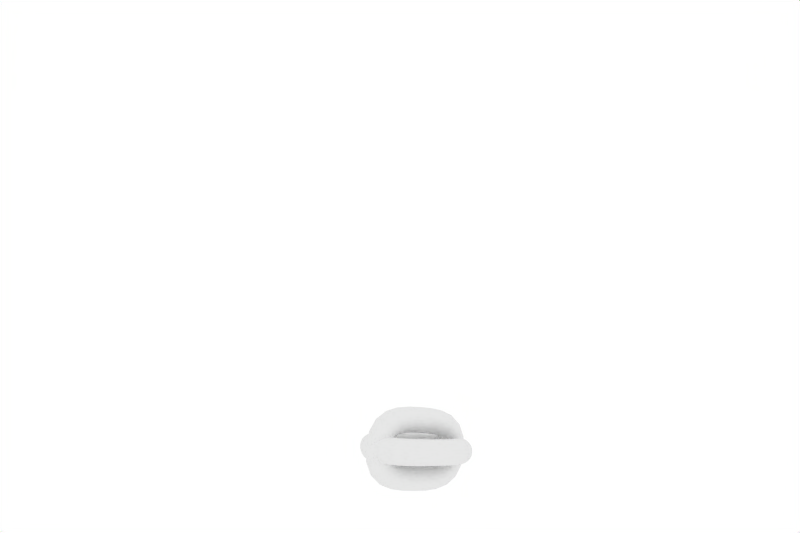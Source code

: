 # Source: folder.blend  (saved by Blender 2.42.0; exported with 4.5.12 LTS)
import bpy
from mathutils import Matrix  # noqa: F401  (used for matrix-valued properties, if any)

bpy.ops.wm.read_factory_settings(use_empty=True)
scene = bpy.context.scene
scene.name = 'Icons'

# ---- collections
col_collection_1_001 = bpy.data.collections.new('Collection 1.001'); scene.collection.children.link(col_collection_1_001)
col_collection_2_001 = bpy.data.collections.new('Collection 2.001'); scene.collection.children.link(col_collection_2_001)
col_collection_2_001.hide_render = True
col_collection_2_001.hide_viewport = True
col_collection_3_001 = bpy.data.collections.new('Collection 3.001'); scene.collection.children.link(col_collection_3_001)
col_collection_3_001.hide_render = True
col_collection_3_001.hide_viewport = True
col_collection_4_001 = bpy.data.collections.new('Collection 4.001'); scene.collection.children.link(col_collection_4_001)
col_collection_4_001.hide_render = True
col_collection_4_001.hide_viewport = True
col_collection_5_001 = bpy.data.collections.new('Collection 5.001'); scene.collection.children.link(col_collection_5_001)
col_collection_5_001.hide_render = True
col_collection_5_001.hide_viewport = True
col_collection_6_001 = bpy.data.collections.new('Collection 6.001'); scene.collection.children.link(col_collection_6_001)
col_collection_6_001.hide_render = True
col_collection_6_001.hide_viewport = True
col_collection_7 = bpy.data.collections.new('Collection 7'); scene.collection.children.link(col_collection_7)
col_collection_7.hide_render = True
col_collection_7.hide_viewport = True
col_collection_8 = bpy.data.collections.new('Collection 8'); scene.collection.children.link(col_collection_8)
col_collection_8.hide_render = True
col_collection_8.hide_viewport = True
col_collection_9 = bpy.data.collections.new('Collection 9'); scene.collection.children.link(col_collection_9)
col_collection_20 = bpy.data.collections.new('Collection 20'); scene.collection.children.link(col_collection_20)
col_collection_20.hide_render = True
col_collection_20.hide_viewport = True

# ---- materials (node trees are filled in below, after node groups)
mat_grey_001 = bpy.data.materials.new('Grey.001')
mat_grey_001.alpha_threshold = 0.0
mat_grey_001.preview_render_type = 'FLAT'
mat_grey_001.diffuse_color = (0.9, 0.9, 0.9, 1.0)
mat_grey_001.roughness = 0.5
mat_grey_001.line_color = (0.0, 0.0, 0.0, 1.0)
mat_black = bpy.data.materials.new('Black')
mat_black.alpha_threshold = 0.0
mat_black.preview_render_type = 'FLAT'
mat_black.diffuse_color = (0.0, 0.0, 0.0, 1.0)
mat_black.specular_color = (0.0, 0.0, 0.0)
mat_black.roughness = 0.5
mat_black.specular_intensity = 0.0
mat_black.line_color = (0.0, 0.0, 0.0, 1.0)

# ---- material node trees

# ---- world
world_world = bpy.data.worlds.new('World'); scene.world = world_world
world_world.color = (1.0, 1.0, 1.0)
world_world.use_sun_shadow = False
world_world.sun_shadow_jitter_overblur = 0.0
world_world.cycles.sampling_method = 'MANUAL'
world_world.cycles.sample_map_resolution = 256

# ---- cameras
cam_camera_001 = bpy.data.cameras.new('Camera.001')
cam_camera_001.passepartout_alpha = 0.2
cam_camera_001.clip_end = 100.0
cam_camera_001.lens = 35.0
cam_camera_001.ortho_scale = 7.314
cam_camera_001.show_passepartout = False
cam_camera_001.show_safe_areas = True
cam_camera_001.dof.focus_distance = 0.0
cam_camera_001.dof.aperture_fstop = 128.0

# ---- lights
light_lamp = bpy.data.lights.new('Lamp', 'SPOT')
light_lamp.transmission_factor = 0.0
light_lamp.cutoff_distance = 16.52
light_lamp.energy = 80.0
light_lamp.shadow_buffer_clip_start = 9.648
light_lamp.shadow_soft_size = 1.0
light_lamp.shadow_maximum_resolution = 0.006
light_lamp.use_absolute_resolution = True
light_lamp.spot_blend = 0.7075
light_lamp.cycles.use_multiple_importance_sampling = False

# ---- meshes
me_plane_004 = bpy.data.meshes.new('Plane.004')
me_plane_004.from_pydata([(2.0, 0.9397, -0.342), (2.0, -6.343e-24, -1.849e-23), (-2.0, 6.343e-24, 1.849e-23), (-9.352e-17, 1.879, -0.684), (-4.676e-17, 0.9397, -0.342), (2.0, -0.9397, -0.342), (-4.676e-17, -0.9397, -0.342), (-9.352e-17, -1.879, -0.684)], [], [(2, 3, 4), (4, 0, 1, 2), (2, 6, 7), (1, 5, 6, 2)])
me_plane_004.polygons.foreach_set('use_smooth', [True] * 4)
me_plane_004.materials.append(mat_grey_001)
me_plane_004.use_remesh_preserve_volume = False
me_plane_004.use_remesh_preserve_attributes = False
me_plane_004.use_mirror_vertex_groups = False
me_plane_004.update()
me_plane_006 = bpy.data.meshes.new('Plane.006')
me_plane_006.from_pydata([(2.0, 0.9397, -0.342), (2.0, -0.005826, -0.01645), (-2.0, -0.005826, -0.01645), (8.797e-10, 1.885, -0.6676), (-4.676e-17, 0.9397, -0.342), (2.0, -0.9397, -0.342), (-4.676e-17, -0.9397, -0.342), (-9.352e-17, -1.879, -0.684)], [], [(2, 4, 3), (1, 0, 4, 2), (2, 7, 6), (1, 2, 6, 5)])
me_plane_006.polygons.foreach_set('use_smooth', [True] * 4)
me_plane_006.materials.append(mat_grey_001)
me_plane_006.use_remesh_preserve_volume = False
me_plane_006.use_remesh_preserve_attributes = False
me_plane_006.use_mirror_vertex_groups = False
me_plane_006.update()
me_plane_009 = bpy.data.meshes.new('Plane.009')
me_plane_009.from_pydata([(2.0, 0.9455, -0.3256), (2.0, 2.141e-10, 5.273e-09), (-2.0, -2.141e-10, -5.273e-09), (1.514e-09, 1.891, -0.6511), (7.571e-10, 0.9455, -0.3256), (2.0, -0.9397, -0.342), (-4.676e-17, -0.9397, -0.342), (-9.352e-17, -1.879, -0.684), (-2.2, -1.879, -0.684), (-2.2, 1.891, -0.6511), (-2.85, -1.889, -0.684), (-2.85, 1.881, -0.6513), (-2.59, 7.522e-08, -6.181e-09)], [], [(2, 4, 3), (1, 0, 4, 2), (2, 7, 6), (1, 2, 6, 5), (2, 8, 10, 12), (2, 12, 11, 9)])
me_plane_009.polygons.foreach_set('use_smooth', [True] * 6)
me_plane_009.materials.append(mat_grey_001)
me_plane_009.use_remesh_preserve_volume = False
me_plane_009.use_remesh_preserve_attributes = False
me_plane_009.use_mirror_vertex_groups = False
me_plane_009.update()
me_plane_008 = bpy.data.meshes.new('Plane.008')
me_plane_008.from_pydata([(2.0, 0.9397, -0.342), (2.0, -6.343e-24, -1.849e-23), (-2.0, 6.343e-24, 1.849e-23), (-9.352e-17, 1.879, -0.684), (-4.676e-17, 0.9397, -0.342), (2.0, -0.9397, -0.342), (-4.676e-17, -0.9397, -0.342), (-9.352e-17, -1.879, -0.684), (-2.2, -1.879, -0.684), (-2.2, 1.879, -0.684), (-2.85, -1.889, -0.684), (-2.85, 1.869, -0.684), (-2.59, 7.55e-08, -6.706e-10)], [], [(2, 4, 3), (1, 0, 4, 2), (2, 7, 6), (1, 2, 6, 5), (2, 8, 10, 12), (2, 12, 11, 9)])
me_plane_008.polygons.foreach_set('use_smooth', [True] * 6)
me_plane_008.materials.append(mat_grey_001)
me_plane_008.use_remesh_preserve_volume = False
me_plane_008.use_remesh_preserve_attributes = False
me_plane_008.use_mirror_vertex_groups = False
me_plane_008.update()

# ---- curves / text
cu_curve_016 = bpy.data.curves.new('Curve.016', 'CURVE')
cu_curve_016.dimensions = '3D'
_sp = cu_curve_016.splines.new('POLY'); _sp.points.add(11)
_sp.points.foreach_set('co', [-0.7778, 0.7778, 0.0, 1.0, -0.7778, 1.778, 0.0, 1.0, 0.7778, 1.778, 0.0, 1.0, 0.7778, 0.7778, 0.0, 1.0, 1.889, 0.7778, 0.0, 1.0, 1.889, -0.7778, 0.0, 1.0, 0.7778, -0.7778, 0.0, 1.0, 0.7778, -1.778, 0.0, 1.0, -0.7778, -1.778, 0.0, 1.0, -0.7778, -0.7778, 0.0, 1.0, -1.889, -0.7778, 0.0, 1.0, -1.889, 0.7778, 0.0, 1.0])
_sp.radius_interpolation = 'EASE'
_sp.order_v = 2
_sp.use_cyclic_u = True
cu_curve_016.materials.append(mat_black)
cu_curve_016.use_path_clamp = True
cu_curve_016.use_deform_bounds = True
cu_curve_016.use_radius = False
cu_curve_016.bevel_resolution = 0
cu_curve_016.resolution_u = 6
cu_curve_016.resolution_v = 6
cu_curve_016.fill_mode = 'HALF'
cu_curve_016.twist_mode = 'Z_UP'
cu_curve_006 = bpy.data.curves.new('Curve.006', 'CURVE')
cu_curve_006.dimensions = '3D'
_sp = cu_curve_006.splines.new('POLY'); _sp.points.add(11)
_sp.points.foreach_set('co', [-0.3333, 0.3333, 0.0, 1.0, -0.3333, 1.556, 0.0, 1.0, 0.3333, 1.556, 0.0, 1.0, 0.3333, 0.3333, 0.0, 1.0, 1.556, 0.3333, 0.0, 1.0, 1.556, -0.3333, 0.0, 1.0, 0.3333, -0.3333, 0.0, 1.0, 0.3333, -1.556, 0.0, 1.0, -0.3333, -1.556, 0.0, 1.0, -0.3333, -0.3333, 0.0, 1.0, -1.556, -0.3333, 0.0, 1.0, -1.556, 0.3333, 0.0, 1.0])
_sp.radius_interpolation = 'EASE'
_sp.order_v = 2
_sp.use_cyclic_u = True
cu_curve_006.materials.append(mat_grey_001)
cu_curve_006.use_path_clamp = True
cu_curve_006.use_deform_bounds = True
cu_curve_006.use_radius = False
cu_curve_006.bevel_resolution = 0
cu_curve_006.resolution_u = 6
cu_curve_006.resolution_v = 6
cu_curve_006.fill_mode = 'HALF'
cu_curve_006.twist_mode = 'Z_UP'
cu_curve_022 = bpy.data.curves.new('Curve.022', 'CURVE')
cu_curve_022.dimensions = '3D'
_sp = cu_curve_022.splines.new('POLY'); _sp.points.add(11)
_sp.points.foreach_set('co', [-0.3333, 0.3333, 0.0, 1.0, -0.3333, 1.556, 0.0, 1.0, 0.3333, 1.556, 0.0, 1.0, 0.3333, 0.3333, 0.0, 1.0, 1.556, 0.3333, 0.0, 1.0, 1.556, -0.3333, 0.0, 1.0, 0.3333, -0.3333, 0.0, 1.0, 0.3333, -1.556, 0.0, 1.0, -0.3333, -1.556, 0.0, 1.0, -0.3333, -0.3333, 0.0, 1.0, -1.556, -0.3333, 0.0, 1.0, -1.556, 0.3333, 0.0, 1.0])
_sp.radius_interpolation = 'EASE'
_sp.order_v = 2
_sp.use_cyclic_u = True
cu_curve_022.materials.append(mat_grey_001)
cu_curve_022.use_path_clamp = True
cu_curve_022.use_deform_bounds = True
cu_curve_022.use_radius = False
cu_curve_022.bevel_resolution = 0
cu_curve_022.resolution_u = 6
cu_curve_022.resolution_v = 6
cu_curve_022.fill_mode = 'HALF'
cu_curve_022.twist_mode = 'Z_UP'
cu_curve_019 = bpy.data.curves.new('Curve.019', 'CURVE')
cu_curve_019.dimensions = '3D'
_sp = cu_curve_019.splines.new('POLY'); _sp.points.add(11)
_sp.points.foreach_set('co', [-0.7778, 0.7778, 0.0, 1.0, -0.7778, 2.0, 0.0, 1.0, 0.7778, 2.0, 0.0, 1.0, 0.7778, 0.7778, 0.0, 1.0, 2.0, 0.7778, 0.0, 1.0, 2.0, -0.7778, 0.0, 1.0, 0.7778, -0.7778, 0.0, 1.0, 0.7778, -2.0, 0.0, 1.0, -0.7778, -2.0, 0.0, 1.0, -0.7778, -0.7778, 0.0, 1.0, -2.0, -0.7778, 0.0, 1.0, -2.0, 0.7778, 0.0, 1.0])
_sp.radius_interpolation = 'EASE'
_sp.order_v = 2
_sp.use_cyclic_u = True
cu_curve_019.materials.append(mat_black)
cu_curve_019.use_path_clamp = True
cu_curve_019.use_deform_bounds = True
cu_curve_019.use_radius = False
cu_curve_019.bevel_resolution = 0
cu_curve_019.resolution_u = 6
cu_curve_019.resolution_v = 6
cu_curve_019.fill_mode = 'HALF'
cu_curve_019.twist_mode = 'Z_UP'
cu_curve_007 = bpy.data.curves.new('Curve.007', 'CURVE')
cu_curve_007.dimensions = '3D'
_sp = cu_curve_007.splines.new('BEZIER'); _sp.bezier_points.add(10)
_sp.bezier_points.foreach_set('co', [0.008858, 0.7136, 0.0, 0.008858, 1.024, 0.0, 0.009429, 1.106, 0.0, -1.102, -0.005236, 0.0, -0.6893, -0.8676, 0.0, -1.169, -1.184, 0.0, -1.657, -0.005236, 0.0, 0.009429, 1.661, 0.0, 0.008858, 1.748, 0.0, 0.008858, 2.058, 0.0, 1.043, 1.376, 0.0])
_sp.bezier_points.foreach_set('handle_left', [0.3537, 0.9343, 0.0, 0.008858, 0.9205, 0.0, 0.009239, 1.079, 0.0, -1.102, 0.6082, 0.0, -0.9103, -0.6887, 0.0, -1.009, -1.078, 0.0, -1.657, -0.4653, 0.0, -0.9108, 1.661, 0.0, 0.009049, 1.719, 0.0, 0.008858, 1.955, 0.0, 0.6985, 1.603, 0.0])
_sp.bezier_points.foreach_set('handle_right', [0.008858, 0.8171, 0.0, 0.009049, 1.051, 0.0, -0.604, 1.106, 0.0, -1.102, -0.312, 0.0, -0.8492, -0.973, 0.0, -1.471, -0.882, 0.0, -1.657, 0.915, 0.0, 0.009239, 1.69, 0.0, 0.008858, 1.852, 0.0, 0.3537, 1.831, 0.0, 0.6985, 1.155, 0.0])
for _p, _l, _r in zip(_sp.bezier_points, ['VECTOR', 'VECTOR', 'VECTOR', 'ALIGNED', 'FREE', 'VECTOR', 'ALIGNED', 'FREE', 'VECTOR', 'VECTOR', 'VECTOR'], ['VECTOR', 'VECTOR', 'FREE', 'ALIGNED', 'VECTOR', 'FREE', 'ALIGNED', 'VECTOR', 'VECTOR', 'VECTOR', 'VECTOR']): _p.handle_left_type = _l; _p.handle_right_type = _r
_sp.radius_interpolation = 'EASE'
_sp.order_u = 0
_sp.order_v = 0
_sp.use_cyclic_u = True
_sp = cu_curve_007.splines.new('BEZIER'); _sp.bezier_points.add(10)
_sp.bezier_points.foreach_set('co', [-0.008858, -0.7136, 0.0, -0.008858, -1.024, 0.0, -0.009429, -1.106, 0.0, 1.102, 0.005236, 0.0, 0.6893, 0.8676, 0.0, 1.169, 1.184, 0.0, 1.657, 0.005236, 0.0, -0.009429, -1.661, 0.0, -0.008858, -1.748, 0.0, -0.008858, -2.058, 0.0, -1.043, -1.376, 0.0])
_sp.bezier_points.foreach_set('handle_left', [-0.3537, -0.9343, 0.0, -0.008858, -0.9205, 0.0, -0.009239, -1.079, 0.0, 1.102, -0.6082, 0.0, 0.9103, 0.6887, 0.0, 1.009, 1.078, 0.0, 1.657, 0.4653, 0.0, 0.9108, -1.661, 0.0, -0.009048, -1.719, 0.0, -0.008858, -1.955, 0.0, -0.6985, -1.603, 0.0])
_sp.bezier_points.foreach_set('handle_right', [-0.008858, -0.8171, 0.0, -0.009048, -1.051, 0.0, 0.604, -1.106, 0.0, 1.102, 0.312, 0.0, 0.8492, 0.973, 0.0, 1.471, 0.882, 0.0, 1.657, -0.915, 0.0, -0.009239, -1.69, 0.0, -0.008858, -1.852, 0.0, -0.3537, -1.831, 0.0, -0.6985, -1.155, 0.0])
for _p, _l, _r in zip(_sp.bezier_points, ['VECTOR', 'VECTOR', 'VECTOR', 'ALIGNED', 'FREE', 'VECTOR', 'ALIGNED', 'FREE', 'VECTOR', 'VECTOR', 'VECTOR'], ['VECTOR', 'VECTOR', 'FREE', 'ALIGNED', 'VECTOR', 'FREE', 'ALIGNED', 'VECTOR', 'VECTOR', 'VECTOR', 'VECTOR']): _p.handle_left_type = _l; _p.handle_right_type = _r
_sp.radius_interpolation = 'EASE'
_sp.order_u = 0
_sp.order_v = 0
_sp.use_cyclic_u = True
cu_curve_007.materials.append(mat_grey_001)
cu_curve_007.use_path_clamp = True
cu_curve_007.use_deform_bounds = True
cu_curve_007.use_radius = False
cu_curve_007.bevel_resolution = 0
cu_curve_007.resolution_u = 6
cu_curve_007.resolution_v = 6
cu_curve_007.fill_mode = 'HALF'
cu_curve_007.twist_mode = 'Z_UP'
cu_curve_010 = bpy.data.curves.new('Curve.010', 'CURVE')
cu_curve_010.dimensions = '3D'
_sp = cu_curve_010.splines.new('POLY'); _sp.points.add(11)
_sp.points.foreach_set('co', [-0.2222, 0.2222, 0.0, 1.0, -0.2222, 1.556, 0.0, 1.0, 0.2222, 1.556, 0.0, 1.0, 0.2222, 0.2222, 0.0, 1.0, 1.556, 0.2222, 0.0, 1.0, 1.556, -0.2222, 0.0, 1.0, 0.2222, -0.2222, 0.0, 1.0, 0.2222, -1.556, 0.0, 1.0, -0.2222, -1.556, 0.0, 1.0, -0.2222, -0.2222, 0.0, 1.0, -1.556, -0.2222, 0.0, 1.0, -1.556, 0.2222, 0.0, 1.0])
_sp.radius_interpolation = 'EASE'
_sp.order_v = 2
_sp.use_cyclic_u = True
cu_curve_010.materials.append(mat_grey_001)
cu_curve_010.use_path_clamp = True
cu_curve_010.use_deform_bounds = True
cu_curve_010.use_radius = False
cu_curve_010.bevel_resolution = 0
cu_curve_010.resolution_u = 6
cu_curve_010.resolution_v = 6
cu_curve_010.fill_mode = 'HALF'
cu_curve_010.twist_mode = 'Z_UP'
cu_curve_005 = bpy.data.curves.new('Curve.005', 'CURVE')
cu_curve_005.dimensions = '3D'
_sp = cu_curve_005.splines.new('POLY'); _sp.points.add(11)
_sp.points.foreach_set('co', [-0.5556, 0.5556, 0.0, 1.0, -0.5556, 1.889, 0.0, 1.0, 0.5556, 1.889, 0.0, 1.0, 0.5556, 0.5556, 0.0, 1.0, 1.889, 0.5556, 0.0, 1.0, 1.889, -0.5556, 0.0, 1.0, 0.5556, -0.5556, 0.0, 1.0, 0.5556, -1.889, 0.0, 1.0, -0.5556, -1.889, 0.0, 1.0, -0.5556, -0.5556, 0.0, 1.0, -1.889, -0.5556, 0.0, 1.0, -1.889, 0.5556, 0.0, 1.0])
_sp.radius_interpolation = 'EASE'
_sp.order_v = 2
_sp.use_cyclic_u = True
cu_curve_005.materials.append(mat_black)
cu_curve_005.use_path_clamp = True
cu_curve_005.use_deform_bounds = True
cu_curve_005.use_radius = False
cu_curve_005.bevel_resolution = 0
cu_curve_005.resolution_u = 6
cu_curve_005.resolution_v = 6
cu_curve_005.fill_mode = 'HALF'
cu_curve_005.twist_mode = 'Z_UP'
cu_curve_029 = bpy.data.curves.new('Curve.029', 'CURVE')
cu_curve_029.dimensions = '3D'
_sp = cu_curve_029.splines.new('POLY'); _sp.points.add(11)
_sp.points.foreach_set('co', [-0.2222, 0.2222, 0.0, 1.0, -0.2222, 1.556, 0.0, 1.0, 0.2222, 1.556, 0.0, 1.0, 0.2222, 0.2222, 0.0, 1.0, 1.556, 0.2222, 0.0, 1.0, 1.556, -0.2222, 0.0, 1.0, 0.2222, -0.2222, 0.0, 1.0, 0.2222, -1.556, 0.0, 1.0, -0.2222, -1.556, 0.0, 1.0, -0.2222, -0.2222, 0.0, 1.0, -1.556, -0.2222, 0.0, 1.0, -1.556, 0.2222, 0.0, 1.0])
_sp.radius_interpolation = 'EASE'
_sp.order_v = 2
_sp.use_cyclic_u = True
cu_curve_029.materials.append(mat_grey_001)
cu_curve_029.use_path_clamp = True
cu_curve_029.use_deform_bounds = True
cu_curve_029.use_radius = False
cu_curve_029.bevel_resolution = 0
cu_curve_029.resolution_u = 6
cu_curve_029.resolution_v = 6
cu_curve_029.fill_mode = 'HALF'
cu_curve_029.twist_mode = 'Z_UP'
cu_curve_028 = bpy.data.curves.new('Curve.028', 'CURVE')
cu_curve_028.dimensions = '3D'
_sp = cu_curve_028.splines.new('POLY'); _sp.points.add(11)
_sp.points.foreach_set('co', [-0.5556, 0.5556, 0.0, 1.0, -0.5556, 1.889, 0.0, 1.0, 0.5556, 1.889, 0.0, 1.0, 0.5556, 0.5556, 0.0, 1.0, 1.889, 0.5556, 0.0, 1.0, 1.889, -0.5556, 0.0, 1.0, 0.5556, -0.5556, 0.0, 1.0, 0.5556, -1.889, 0.0, 1.0, -0.5556, -1.889, 0.0, 1.0, -0.5556, -0.5556, 0.0, 1.0, -1.889, -0.5556, 0.0, 1.0, -1.889, 0.5556, 0.0, 1.0])
_sp.radius_interpolation = 'EASE'
_sp.order_v = 2
_sp.use_cyclic_u = True
cu_curve_028.materials.append(mat_black)
cu_curve_028.use_path_clamp = True
cu_curve_028.use_deform_bounds = True
cu_curve_028.use_radius = False
cu_curve_028.bevel_resolution = 0
cu_curve_028.resolution_u = 6
cu_curve_028.resolution_v = 6
cu_curve_028.fill_mode = 'HALF'
cu_curve_028.twist_mode = 'Z_UP'
cu_curve_023 = bpy.data.curves.new('Curve.023', 'CURVE')
cu_curve_023.dimensions = '3D'
_sp = cu_curve_023.splines.new('POLY'); _sp.points.add(11)
_sp.points.foreach_set('co', [-0.5556, 0.5556, 0.0, 1.0, -0.5556, 1.889, 0.0, 1.0, 0.5556, 1.889, 0.0, 1.0, 0.5556, 0.5556, 0.0, 1.0, 1.889, 0.5556, 0.0, 1.0, 1.889, -0.5556, 0.0, 1.0, 0.5556, -0.5556, 0.0, 1.0, 0.5556, -1.889, 0.0, 1.0, -0.5556, -1.889, 0.0, 1.0, -0.5556, -0.5556, 0.0, 1.0, -1.889, -0.5556, 0.0, 1.0, -1.889, 0.5556, 0.0, 1.0])
_sp.radius_interpolation = 'EASE'
_sp.order_v = 2
_sp.use_cyclic_u = True
cu_curve_023.materials.append(mat_black)
cu_curve_023.use_path_clamp = True
cu_curve_023.use_deform_bounds = True
cu_curve_023.use_radius = False
cu_curve_023.bevel_resolution = 0
cu_curve_023.resolution_u = 6
cu_curve_023.resolution_v = 6
cu_curve_023.fill_mode = 'HALF'
cu_curve_023.twist_mode = 'Z_UP'
cu_curve_021 = bpy.data.curves.new('Curve.021', 'CURVE')
cu_curve_021.dimensions = '3D'
_sp = cu_curve_021.splines.new('POLY'); _sp.points.add(11)
_sp.points.foreach_set('co', [-0.2222, 0.2222, 0.0, 1.0, -0.2222, 1.556, 0.0, 1.0, 0.2222, 1.556, 0.0, 1.0, 0.2222, 0.2222, 0.0, 1.0, 1.556, 0.2222, 0.0, 1.0, 1.556, -0.2222, 0.0, 1.0, 0.2222, -0.2222, 0.0, 1.0, 0.2222, -1.556, 0.0, 1.0, -0.2222, -1.556, 0.0, 1.0, -0.2222, -0.2222, 0.0, 1.0, -1.556, -0.2222, 0.0, 1.0, -1.556, 0.2222, 0.0, 1.0])
_sp.radius_interpolation = 'EASE'
_sp.order_v = 2
_sp.use_cyclic_u = True
cu_curve_021.materials.append(mat_grey_001)
cu_curve_021.use_path_clamp = True
cu_curve_021.use_deform_bounds = True
cu_curve_021.use_radius = False
cu_curve_021.bevel_resolution = 0
cu_curve_021.resolution_u = 6
cu_curve_021.resolution_v = 6
cu_curve_021.fill_mode = 'HALF'
cu_curve_021.twist_mode = 'Z_UP'
cu_curve_027 = bpy.data.curves.new('Curve.027', 'CURVE')
cu_curve_027.dimensions = '3D'
_sp = cu_curve_027.splines.new('NURBS'); _sp.points.add(4)
_sp.points.foreach_set('co', [-2.403, 2.557, -0.7211, 1.0, -1.994, 0.1252, -0.5702, 1.0, 0.8554, -0.06398, 0.2538, 1.0, 3.085, 0.4521, 1.594, 1.0, 3.368, 2.426, 1.565, 1.0])
_sp.radius_interpolation = 'EASE'
_sp.order_u = 5
_sp.order_v = 0
_sp.resolution_u = 32
_sp.use_endpoint_u = True
cu_curve_027.use_path = True
cu_curve_027.use_path_follow = True
cu_curve_027.use_path_clamp = True
cu_curve_027.use_deform_bounds = True
cu_curve_027.use_radius = False
cu_curve_027.bevel_resolution = 0
cu_curve_027.resolution_u = 6
cu_curve_027.resolution_v = 6
cu_curve_027.eval_time = 41.84
cu_curve_027.fill_mode = 'HALF'
cu_curve_027.twist_mode = 'Z_UP'
cu_curvecircle_023 = bpy.data.curves.new('CurveCircle.023', 'CURVE')
cu_curvecircle_023.dimensions = '3D'
_sp = cu_curvecircle_023.splines.new('BEZIER'); _sp.bezier_points.add(3)
_sp.bezier_points.foreach_set('co', [-1.6, 0.0, 0.0, 0.0, 1.0, 0.0, 1.6, 0.0, 0.0, 0.0, -1.0, 0.0])
_sp.bezier_points.foreach_set('handle_left', [-1.6, -0.9366, 0.0, -0.9576, 1.0, 0.0, 1.6, 0.9366, 0.0, 0.9576, -1.0, 0.0])
_sp.bezier_points.foreach_set('handle_right', [-1.6, 0.9366, 0.0, 0.9576, 1.0, 0.0, 1.6, -0.9366, 0.0, -0.9576, -1.0, 0.0])
for _p, _l, _r in zip(_sp.bezier_points, ['ALIGNED', 'ALIGNED', 'ALIGNED', 'ALIGNED'], ['ALIGNED', 'ALIGNED', 'ALIGNED', 'ALIGNED']): _p.handle_left_type = _l; _p.handle_right_type = _r
_sp.radius_interpolation = 'EASE'
_sp.order_u = 0
_sp.order_v = 0
_sp.use_cyclic_u = True
cu_curvecircle_023.materials.append(mat_grey_001)
cu_curvecircle_023.use_path_clamp = True
cu_curvecircle_023.use_deform_bounds = True
cu_curvecircle_023.use_radius = False
cu_curvecircle_023.bevel_mode = 'OBJECT'
cu_curvecircle_023.bevel_resolution = 0
cu_curvecircle_023.resolution_u = 6
cu_curvecircle_023.resolution_v = 6
cu_curvecircle_023.fill_mode = 'HALF'
cu_curvecircle_023.twist_mode = 'Z_UP'
cu_curvecircle_022 = bpy.data.curves.new('CurveCircle.022', 'CURVE')
cu_curvecircle_022.dimensions = '3D'
_sp = cu_curvecircle_022.splines.new('BEZIER'); _sp.bezier_points.add(3)
_sp.bezier_points.foreach_set('co', [-1.6, 0.0, 0.0, 0.0, 1.0, 0.0, 1.6, 0.0, 0.0, 0.0, -1.0, 0.0])
_sp.bezier_points.foreach_set('handle_left', [-1.6, -0.9366, 0.0, -0.9576, 1.0, 0.0, 1.6, 0.9366, 0.0, 0.9576, -1.0, 0.0])
_sp.bezier_points.foreach_set('handle_right', [-1.6, 0.9366, 0.0, 0.9576, 1.0, 0.0, 1.6, -0.9366, 0.0, -0.9576, -1.0, 0.0])
for _p, _l, _r in zip(_sp.bezier_points, ['ALIGNED', 'ALIGNED', 'ALIGNED', 'ALIGNED'], ['ALIGNED', 'ALIGNED', 'ALIGNED', 'ALIGNED']): _p.handle_left_type = _l; _p.handle_right_type = _r
_sp.radius_interpolation = 'EASE'
_sp.order_u = 0
_sp.order_v = 0
_sp.use_cyclic_u = True
cu_curvecircle_022.materials.append(mat_grey_001)
cu_curvecircle_022.use_path_clamp = True
cu_curvecircle_022.use_deform_bounds = True
cu_curvecircle_022.use_radius = False
cu_curvecircle_022.bevel_mode = 'OBJECT'
cu_curvecircle_022.bevel_resolution = 0
cu_curvecircle_022.resolution_u = 6
cu_curvecircle_022.resolution_v = 6
cu_curvecircle_022.fill_mode = 'HALF'
cu_curvecircle_022.twist_mode = 'Z_UP'
cu_curve_030 = bpy.data.curves.new('Curve.030', 'CURVE')
cu_curve_030.dimensions = '3D'
_sp = cu_curve_030.splines.new('NURBS'); _sp.points.add(4)
_sp.points.foreach_set('co', [-1.898, 3.302, 2.39e-07, 1.0, -1.54, 0.8, 6.04e-08, 1.0, 0.0, 1.1, 8.305e-08, 1.0, 1.54, 0.8, 6.04e-08, 1.0, 2.272, 3.0, 2.265e-07, 1.0])
_sp.radius_interpolation = 'EASE'
_sp.order_u = 5
_sp.order_v = 0
_sp.resolution_u = 32
_sp.use_endpoint_u = True
cu_curve_030.use_path = True
cu_curve_030.use_path_follow = True
cu_curve_030.use_path_clamp = True
cu_curve_030.use_deform_bounds = True
cu_curve_030.use_radius = False
cu_curve_030.bevel_resolution = 0
cu_curve_030.resolution_u = 6
cu_curve_030.resolution_v = 6
cu_curve_030.fill_mode = 'HALF'
cu_curve_030.twist_mode = 'Z_UP'
cu_curvecircle_002 = bpy.data.curves.new('CurveCircle.002', 'CURVE')
cu_curvecircle_002.dimensions = '3D'
_sp = cu_curvecircle_002.splines.new('BEZIER'); _sp.bezier_points.add(3)
_sp.bezier_points.foreach_set('co', [-1.6, 0.0, 0.0, 0.0, 1.0, 0.0, 1.6, 0.0, 0.0, 0.0, -1.0, 0.0])
_sp.bezier_points.foreach_set('handle_left', [-1.6, -0.9366, 0.0, -0.9576, 1.0, 0.0, 1.6, 0.9366, 0.0, 0.9576, -1.0, 0.0])
_sp.bezier_points.foreach_set('handle_right', [-1.6, 0.9366, 0.0, 0.9576, 1.0, 0.0, 1.6, -0.9366, 0.0, -0.9576, -1.0, 0.0])
for _p, _l, _r in zip(_sp.bezier_points, ['ALIGNED', 'ALIGNED', 'ALIGNED', 'ALIGNED'], ['ALIGNED', 'ALIGNED', 'ALIGNED', 'ALIGNED']): _p.handle_left_type = _l; _p.handle_right_type = _r
_sp.radius_interpolation = 'EASE'
_sp.order_u = 0
_sp.order_v = 0
_sp.use_cyclic_u = True
cu_curvecircle_002.materials.append(mat_grey_001)
cu_curvecircle_002.use_path_clamp = True
cu_curvecircle_002.use_deform_bounds = True
cu_curvecircle_002.use_radius = False
cu_curvecircle_002.bevel_mode = 'OBJECT'
cu_curvecircle_002.bevel_resolution = 0
cu_curvecircle_002.resolution_u = 6
cu_curvecircle_002.resolution_v = 6
cu_curvecircle_002.fill_mode = 'HALF'
cu_curvecircle_002.twist_mode = 'Z_UP'
cu_curvecircle_005 = bpy.data.curves.new('CurveCircle.005', 'CURVE')
cu_curvecircle_005.dimensions = '3D'
_sp = cu_curvecircle_005.splines.new('BEZIER'); _sp.bezier_points.add(3)
_sp.bezier_points.foreach_set('co', [-0.1248, -1.948e-15, 0.0, -1.698e-15, 0.1248, 0.0, 0.1248, 1.948e-15, 0.0, 1.698e-15, -0.1248, 0.0])
_sp.bezier_points.foreach_set('handle_left', [-0.1248, -0.06891, 0.0, -0.06891, 0.1248, 0.0, 0.1248, 0.06891, 0.0, 0.06891, -0.1248, 0.0])
_sp.bezier_points.foreach_set('handle_right', [-0.1248, 0.06891, 0.0, 0.06891, 0.1248, 0.0, 0.1248, -0.06891, 0.0, -0.06891, -0.1248, 0.0])
for _p, _l, _r in zip(_sp.bezier_points, ['AUTO', 'AUTO', 'AUTO', 'AUTO'], ['AUTO', 'AUTO', 'AUTO', 'AUTO']): _p.handle_left_type = _l; _p.handle_right_type = _r
_sp.radius_interpolation = 'EASE'
_sp.order_u = 0
_sp.order_v = 0
_sp.use_cyclic_u = True
cu_curvecircle_005.use_path_clamp = True
cu_curvecircle_005.use_deform_bounds = True
cu_curvecircle_005.use_radius = False
cu_curvecircle_005.bevel_resolution = 0
cu_curvecircle_005.resolution_u = 6
cu_curvecircle_005.resolution_v = 6
cu_curvecircle_005.fill_mode = 'HALF'
cu_curvecircle_005.twist_mode = 'Z_UP'
cu_curvecircle_021 = bpy.data.curves.new('CurveCircle.021', 'CURVE')
cu_curvecircle_021.dimensions = '3D'
_sp = cu_curvecircle_021.splines.new('BEZIER'); _sp.bezier_points.add(2)
_sp.bezier_points.foreach_set('co', [0.0, 1.0, 0.0, 1.6, 0.0, 0.0, 0.0, -1.0, 0.0])
_sp.bezier_points.foreach_set('handle_left', [-0.9576, 1.0, 0.0, 1.6, 0.9366, 0.0, 0.9576, -1.0, 0.0])
_sp.bezier_points.foreach_set('handle_right', [0.9576, 1.0, 0.0, 1.6, -0.9366, 0.0, -0.9576, -1.0, 0.0])
for _p, _l, _r in zip(_sp.bezier_points, ['ALIGNED', 'ALIGNED', 'ALIGNED'], ['ALIGNED', 'ALIGNED', 'ALIGNED']): _p.handle_left_type = _l; _p.handle_right_type = _r
_sp.radius_interpolation = 'EASE'
_sp.order_u = 0
_sp.order_v = 0
cu_curvecircle_021.materials.append(mat_grey_001)
cu_curvecircle_021.use_path_clamp = True
cu_curvecircle_021.use_deform_bounds = True
cu_curvecircle_021.use_radius = False
cu_curvecircle_021.bevel_mode = 'OBJECT'
cu_curvecircle_021.bevel_resolution = 0
cu_curvecircle_021.resolution_u = 6
cu_curvecircle_021.resolution_v = 6
cu_curvecircle_021.fill_mode = 'HALF'
cu_curvecircle_021.twist_mode = 'Z_UP'
cu_curvecircle_015 = bpy.data.curves.new('CurveCircle.015', 'CURVE')
cu_curvecircle_015.dimensions = '3D'
_sp = cu_curvecircle_015.splines.new('BEZIER'); _sp.bezier_points.add(3)
_sp.bezier_points.foreach_set('co', [-1.6, 0.0, 0.0, 0.0, 1.0, 0.0, 1.6, 0.0, 0.0, 0.0, -1.0, 0.0])
_sp.bezier_points.foreach_set('handle_left', [-1.6, -0.9366, 0.0, -0.9576, 1.0, 0.0, 1.6, 0.9366, 0.0, 0.9576, -1.0, 0.0])
_sp.bezier_points.foreach_set('handle_right', [-1.6, 0.9366, 0.0, 0.9576, 1.0, 0.0, 1.6, -0.9366, 0.0, -0.9576, -1.0, 0.0])
for _p, _l, _r in zip(_sp.bezier_points, ['ALIGNED', 'ALIGNED', 'ALIGNED', 'ALIGNED'], ['ALIGNED', 'ALIGNED', 'ALIGNED', 'ALIGNED']): _p.handle_left_type = _l; _p.handle_right_type = _r
_sp.radius_interpolation = 'EASE'
_sp.order_u = 0
_sp.order_v = 0
_sp.use_cyclic_u = True
cu_curvecircle_015.materials.append(mat_grey_001)
cu_curvecircle_015.use_path_clamp = True
cu_curvecircle_015.use_deform_bounds = True
cu_curvecircle_015.use_radius = False
cu_curvecircle_015.bevel_mode = 'OBJECT'
cu_curvecircle_015.bevel_resolution = 0
cu_curvecircle_015.resolution_u = 6
cu_curvecircle_015.resolution_v = 6
cu_curvecircle_015.fill_mode = 'HALF'
cu_curvecircle_015.twist_mode = 'Z_UP'
cu_curvecircle_020 = bpy.data.curves.new('CurveCircle.020', 'CURVE')
cu_curvecircle_020.dimensions = '3D'
_sp = cu_curvecircle_020.splines.new('BEZIER'); _sp.bezier_points.add(3)
_sp.bezier_points.foreach_set('co', [-1.6, 0.0, 0.0, 0.0, 1.0, 0.0, 1.6, 0.0, 0.0, 0.0, -1.0, 0.0])
_sp.bezier_points.foreach_set('handle_left', [-1.6, -0.9366, 0.0, -0.9576, 1.0, 0.0, 1.6, 0.9366, 0.0, 0.9576, -1.0, 0.0])
_sp.bezier_points.foreach_set('handle_right', [-1.6, 0.9366, 0.0, 0.9576, 1.0, 0.0, 1.6, -0.9366, 0.0, -0.9576, -1.0, 0.0])
for _p, _l, _r in zip(_sp.bezier_points, ['ALIGNED', 'ALIGNED', 'ALIGNED', 'ALIGNED'], ['ALIGNED', 'ALIGNED', 'ALIGNED', 'ALIGNED']): _p.handle_left_type = _l; _p.handle_right_type = _r
_sp.radius_interpolation = 'EASE'
_sp.order_u = 0
_sp.order_v = 0
_sp.use_cyclic_u = True
cu_curvecircle_020.materials.append(mat_grey_001)
cu_curvecircle_020.use_path_clamp = True
cu_curvecircle_020.use_deform_bounds = True
cu_curvecircle_020.use_radius = False
cu_curvecircle_020.bevel_mode = 'OBJECT'
cu_curvecircle_020.bevel_resolution = 0
cu_curvecircle_020.resolution_u = 6
cu_curvecircle_020.resolution_v = 6
cu_curvecircle_020.fill_mode = 'HALF'
cu_curvecircle_020.twist_mode = 'Z_UP'
cu_curvecircle_019 = bpy.data.curves.new('CurveCircle.019', 'CURVE')
cu_curvecircle_019.dimensions = '3D'
_sp = cu_curvecircle_019.splines.new('BEZIER'); _sp.bezier_points.add(3)
_sp.bezier_points.foreach_set('co', [-1.6, 0.0, 0.0, 0.0, 1.0, 0.0, 1.6, 0.0, 0.0, 0.0, -1.0, 0.0])
_sp.bezier_points.foreach_set('handle_left', [-1.6, -0.9366, 0.0, -0.9576, 1.0, 0.0, 1.6, 0.9366, 0.0, 0.9576, -1.0, 0.0])
_sp.bezier_points.foreach_set('handle_right', [-1.6, 0.9366, 0.0, 0.9576, 1.0, 0.0, 1.6, -0.9366, 0.0, -0.9576, -1.0, 0.0])
for _p, _l, _r in zip(_sp.bezier_points, ['ALIGNED', 'ALIGNED', 'ALIGNED', 'ALIGNED'], ['ALIGNED', 'ALIGNED', 'ALIGNED', 'ALIGNED']): _p.handle_left_type = _l; _p.handle_right_type = _r
_sp.radius_interpolation = 'EASE'
_sp.order_u = 0
_sp.order_v = 0
_sp.use_cyclic_u = True
cu_curvecircle_019.materials.append(mat_grey_001)
cu_curvecircle_019.use_path_clamp = True
cu_curvecircle_019.use_deform_bounds = True
cu_curvecircle_019.use_radius = False
cu_curvecircle_019.bevel_mode = 'OBJECT'
cu_curvecircle_019.bevel_resolution = 0
cu_curvecircle_019.resolution_u = 6
cu_curvecircle_019.resolution_v = 6
cu_curvecircle_019.fill_mode = 'HALF'
cu_curvecircle_019.twist_mode = 'Z_UP'
cu_curvecircle_018 = bpy.data.curves.new('CurveCircle.018', 'CURVE')
cu_curvecircle_018.dimensions = '3D'
_sp = cu_curvecircle_018.splines.new('BEZIER'); _sp.bezier_points.add(3)
_sp.bezier_points.foreach_set('co', [-1.6, 0.0, 0.0, 0.0, 1.0, 0.0, 1.6, 0.0, 0.0, 0.0, -1.0, 0.0])
_sp.bezier_points.foreach_set('handle_left', [-1.6, -0.9366, 0.0, -0.9576, 1.0, 0.0, 1.6, 0.9366, 0.0, 0.9576, -1.0, 0.0])
_sp.bezier_points.foreach_set('handle_right', [-1.6, 0.9366, 0.0, 0.9576, 1.0, 0.0, 1.6, -0.9366, 0.0, -0.9576, -1.0, 0.0])
for _p, _l, _r in zip(_sp.bezier_points, ['ALIGNED', 'ALIGNED', 'ALIGNED', 'ALIGNED'], ['ALIGNED', 'ALIGNED', 'ALIGNED', 'ALIGNED']): _p.handle_left_type = _l; _p.handle_right_type = _r
_sp.radius_interpolation = 'EASE'
_sp.order_u = 0
_sp.order_v = 0
_sp.use_cyclic_u = True
cu_curvecircle_018.materials.append(mat_grey_001)
cu_curvecircle_018.use_path_clamp = True
cu_curvecircle_018.use_deform_bounds = True
cu_curvecircle_018.use_radius = False
cu_curvecircle_018.bevel_mode = 'OBJECT'
cu_curvecircle_018.bevel_resolution = 0
cu_curvecircle_018.resolution_u = 6
cu_curvecircle_018.resolution_v = 6
cu_curvecircle_018.fill_mode = 'HALF'
cu_curvecircle_018.twist_mode = 'Z_UP'
cu_curvecircle_017 = bpy.data.curves.new('CurveCircle.017', 'CURVE')
cu_curvecircle_017.dimensions = '3D'
_sp = cu_curvecircle_017.splines.new('BEZIER'); _sp.bezier_points.add(3)
_sp.bezier_points.foreach_set('co', [-1.6, 0.0, 0.0, 0.0, 1.0, 0.0, 1.6, 0.0, 0.0, 0.0, -1.0, 0.0])
_sp.bezier_points.foreach_set('handle_left', [-1.6, -0.9366, 0.0, -0.9576, 1.0, 0.0, 1.6, 0.9366, 0.0, 0.9576, -1.0, 0.0])
_sp.bezier_points.foreach_set('handle_right', [-1.6, 0.9366, 0.0, 0.9576, 1.0, 0.0, 1.6, -0.9366, 0.0, -0.9576, -1.0, 0.0])
for _p, _l, _r in zip(_sp.bezier_points, ['ALIGNED', 'ALIGNED', 'ALIGNED', 'ALIGNED'], ['ALIGNED', 'ALIGNED', 'ALIGNED', 'ALIGNED']): _p.handle_left_type = _l; _p.handle_right_type = _r
_sp.radius_interpolation = 'EASE'
_sp.order_u = 0
_sp.order_v = 0
_sp.use_cyclic_u = True
cu_curvecircle_017.materials.append(mat_grey_001)
cu_curvecircle_017.use_path_clamp = True
cu_curvecircle_017.use_deform_bounds = True
cu_curvecircle_017.use_radius = False
cu_curvecircle_017.bevel_mode = 'OBJECT'
cu_curvecircle_017.bevel_resolution = 0
cu_curvecircle_017.resolution_u = 6
cu_curvecircle_017.resolution_v = 6
cu_curvecircle_017.fill_mode = 'HALF'
cu_curvecircle_017.twist_mode = 'Z_UP'
cu_curvecircle_016 = bpy.data.curves.new('CurveCircle.016', 'CURVE')
cu_curvecircle_016.dimensions = '3D'
_sp = cu_curvecircle_016.splines.new('BEZIER'); _sp.bezier_points.add(2)
_sp.bezier_points.foreach_set('co', [0.0, 1.0, 0.0, 1.6, 0.0, 0.0, 0.0, -1.0, 0.0])
_sp.bezier_points.foreach_set('handle_left', [-0.9576, 1.0, 0.0, 1.6, 0.9366, 0.0, 0.9576, -1.0, 0.0])
_sp.bezier_points.foreach_set('handle_right', [0.9576, 1.0, 0.0, 1.6, -0.9366, 0.0, -0.9576, -1.0, 0.0])
for _p, _l, _r in zip(_sp.bezier_points, ['ALIGNED', 'ALIGNED', 'ALIGNED'], ['ALIGNED', 'ALIGNED', 'ALIGNED']): _p.handle_left_type = _l; _p.handle_right_type = _r
_sp.radius_interpolation = 'EASE'
_sp.order_u = 0
_sp.order_v = 0
cu_curvecircle_016.materials.append(mat_grey_001)
cu_curvecircle_016.use_path_clamp = True
cu_curvecircle_016.use_deform_bounds = True
cu_curvecircle_016.use_radius = False
cu_curvecircle_016.bevel_mode = 'OBJECT'
cu_curvecircle_016.bevel_resolution = 0
cu_curvecircle_016.resolution_u = 6
cu_curvecircle_016.resolution_v = 6
cu_curvecircle_016.fill_mode = 'HALF'
cu_curvecircle_016.twist_mode = 'Z_UP'
cu_curvecircle_014 = bpy.data.curves.new('CurveCircle.014', 'CURVE')
cu_curvecircle_014.dimensions = '3D'
_sp = cu_curvecircle_014.splines.new('BEZIER'); _sp.bezier_points.add(2)
_sp.bezier_points.foreach_set('co', [0.0, 1.0, 0.0, 1.6, 0.0, 0.0, 0.0, -1.0, 0.0])
_sp.bezier_points.foreach_set('handle_left', [-0.9576, 1.0, 0.0, 1.6, 0.9366, 0.0, 0.9576, -1.0, 0.0])
_sp.bezier_points.foreach_set('handle_right', [0.9576, 1.0, 0.0, 1.6, -0.9366, 0.0, -0.9576, -1.0, 0.0])
for _p, _l, _r in zip(_sp.bezier_points, ['ALIGNED', 'ALIGNED', 'ALIGNED'], ['ALIGNED', 'ALIGNED', 'ALIGNED']): _p.handle_left_type = _l; _p.handle_right_type = _r
_sp.radius_interpolation = 'EASE'
_sp.order_u = 0
_sp.order_v = 0
cu_curvecircle_014.materials.append(mat_grey_001)
cu_curvecircle_014.use_path_clamp = True
cu_curvecircle_014.use_deform_bounds = True
cu_curvecircle_014.use_radius = False
cu_curvecircle_014.bevel_mode = 'OBJECT'
cu_curvecircle_014.bevel_resolution = 0
cu_curvecircle_014.resolution_u = 6
cu_curvecircle_014.resolution_v = 6
cu_curvecircle_014.fill_mode = 'HALF'
cu_curvecircle_014.twist_mode = 'Z_UP'
cu_curvecircle_013 = bpy.data.curves.new('CurveCircle.013', 'CURVE')
cu_curvecircle_013.dimensions = '3D'
_sp = cu_curvecircle_013.splines.new('BEZIER'); _sp.bezier_points.add(3)
_sp.bezier_points.foreach_set('co', [-1.6, 0.0, 0.0, 0.0, 1.0, 0.0, 1.6, 0.0, 0.0, 0.0, -1.0, 0.0])
_sp.bezier_points.foreach_set('handle_left', [-1.6, -0.9366, 0.0, -0.9576, 1.0, 0.0, 1.6, 0.9366, 0.0, 0.9576, -1.0, 0.0])
_sp.bezier_points.foreach_set('handle_right', [-1.6, 0.9366, 0.0, 0.9576, 1.0, 0.0, 1.6, -0.9366, 0.0, -0.9576, -1.0, 0.0])
for _p, _l, _r in zip(_sp.bezier_points, ['ALIGNED', 'ALIGNED', 'ALIGNED', 'ALIGNED'], ['ALIGNED', 'ALIGNED', 'ALIGNED', 'ALIGNED']): _p.handle_left_type = _l; _p.handle_right_type = _r
_sp.radius_interpolation = 'EASE'
_sp.order_u = 0
_sp.order_v = 0
_sp.use_cyclic_u = True
cu_curvecircle_013.materials.append(mat_grey_001)
cu_curvecircle_013.use_path_clamp = True
cu_curvecircle_013.use_deform_bounds = True
cu_curvecircle_013.use_radius = False
cu_curvecircle_013.bevel_mode = 'OBJECT'
cu_curvecircle_013.bevel_resolution = 0
cu_curvecircle_013.resolution_u = 6
cu_curvecircle_013.resolution_v = 6
cu_curvecircle_013.fill_mode = 'HALF'
cu_curvecircle_013.twist_mode = 'Z_UP'
cu_curvecircle_012 = bpy.data.curves.new('CurveCircle.012', 'CURVE')
cu_curvecircle_012.dimensions = '3D'
_sp = cu_curvecircle_012.splines.new('BEZIER'); _sp.bezier_points.add(3)
_sp.bezier_points.foreach_set('co', [-1.6, 0.0, 0.0, 0.0, 1.0, 0.0, 1.6, 0.0, 0.0, 0.0, -1.0, 0.0])
_sp.bezier_points.foreach_set('handle_left', [-1.6, -0.9366, 0.0, -0.9576, 1.0, 0.0, 1.6, 0.9366, 0.0, 0.9576, -1.0, 0.0])
_sp.bezier_points.foreach_set('handle_right', [-1.6, 0.9366, 0.0, 0.9576, 1.0, 0.0, 1.6, -0.9366, 0.0, -0.9576, -1.0, 0.0])
for _p, _l, _r in zip(_sp.bezier_points, ['ALIGNED', 'ALIGNED', 'ALIGNED', 'ALIGNED'], ['ALIGNED', 'ALIGNED', 'ALIGNED', 'ALIGNED']): _p.handle_left_type = _l; _p.handle_right_type = _r
_sp.radius_interpolation = 'EASE'
_sp.order_u = 0
_sp.order_v = 0
_sp.use_cyclic_u = True
cu_curvecircle_012.materials.append(mat_grey_001)
cu_curvecircle_012.use_path_clamp = True
cu_curvecircle_012.use_deform_bounds = True
cu_curvecircle_012.use_radius = False
cu_curvecircle_012.bevel_mode = 'OBJECT'
cu_curvecircle_012.bevel_resolution = 0
cu_curvecircle_012.resolution_u = 6
cu_curvecircle_012.resolution_v = 6
cu_curvecircle_012.fill_mode = 'HALF'
cu_curvecircle_012.twist_mode = 'Z_UP'
cu_curvecircle_011 = bpy.data.curves.new('CurveCircle.011', 'CURVE')
cu_curvecircle_011.dimensions = '3D'
_sp = cu_curvecircle_011.splines.new('BEZIER'); _sp.bezier_points.add(3)
_sp.bezier_points.foreach_set('co', [-1.6, 0.0, 0.0, 0.0, 1.0, 0.0, 1.6, 0.0, 0.0, 0.0, -1.0, 0.0])
_sp.bezier_points.foreach_set('handle_left', [-1.6, -0.9366, 0.0, -0.9576, 1.0, 0.0, 1.6, 0.9366, 0.0, 0.9576, -1.0, 0.0])
_sp.bezier_points.foreach_set('handle_right', [-1.6, 0.9366, 0.0, 0.9576, 1.0, 0.0, 1.6, -0.9366, 0.0, -0.9576, -1.0, 0.0])
for _p, _l, _r in zip(_sp.bezier_points, ['ALIGNED', 'ALIGNED', 'ALIGNED', 'ALIGNED'], ['ALIGNED', 'ALIGNED', 'ALIGNED', 'ALIGNED']): _p.handle_left_type = _l; _p.handle_right_type = _r
_sp.radius_interpolation = 'EASE'
_sp.order_u = 0
_sp.order_v = 0
_sp.use_cyclic_u = True
cu_curvecircle_011.materials.append(mat_grey_001)
cu_curvecircle_011.use_path_clamp = True
cu_curvecircle_011.use_deform_bounds = True
cu_curvecircle_011.use_radius = False
cu_curvecircle_011.bevel_mode = 'OBJECT'
cu_curvecircle_011.bevel_resolution = 0
cu_curvecircle_011.resolution_u = 6
cu_curvecircle_011.resolution_v = 6
cu_curvecircle_011.fill_mode = 'HALF'
cu_curvecircle_011.twist_mode = 'Z_UP'
cu_curvecircle_009 = bpy.data.curves.new('CurveCircle.009', 'CURVE')
cu_curvecircle_009.dimensions = '3D'
_sp = cu_curvecircle_009.splines.new('BEZIER'); _sp.bezier_points.add(3)
_sp.bezier_points.foreach_set('co', [-1.6, 0.0, 0.0, 0.0, 1.0, 0.0, 1.6, 0.0, 0.0, 0.0, -1.0, 0.0])
_sp.bezier_points.foreach_set('handle_left', [-1.6, -0.9366, 0.0, -0.9576, 1.0, 0.0, 1.6, 0.9366, 0.0, 0.9576, -1.0, 0.0])
_sp.bezier_points.foreach_set('handle_right', [-1.6, 0.9366, 0.0, 0.9576, 1.0, 0.0, 1.6, -0.9366, 0.0, -0.9576, -1.0, 0.0])
for _p, _l, _r in zip(_sp.bezier_points, ['ALIGNED', 'ALIGNED', 'ALIGNED', 'ALIGNED'], ['ALIGNED', 'ALIGNED', 'ALIGNED', 'ALIGNED']): _p.handle_left_type = _l; _p.handle_right_type = _r
_sp.radius_interpolation = 'EASE'
_sp.order_u = 0
_sp.order_v = 0
_sp.use_cyclic_u = True
cu_curvecircle_009.materials.append(mat_grey_001)
cu_curvecircle_009.use_path_clamp = True
cu_curvecircle_009.use_deform_bounds = True
cu_curvecircle_009.use_radius = False
cu_curvecircle_009.bevel_mode = 'OBJECT'
cu_curvecircle_009.bevel_resolution = 0
cu_curvecircle_009.resolution_u = 6
cu_curvecircle_009.resolution_v = 6
cu_curvecircle_009.fill_mode = 'HALF'
cu_curvecircle_009.twist_mode = 'Z_UP'
cu_curvecircle_006 = bpy.data.curves.new('CurveCircle.006', 'CURVE')
cu_curvecircle_006.dimensions = '3D'
_sp = cu_curvecircle_006.splines.new('BEZIER'); _sp.bezier_points.add(2)
_sp.bezier_points.foreach_set('co', [0.0, 1.0, 0.0, 1.6, 0.0, 0.0, 0.0, -1.0, 0.0])
_sp.bezier_points.foreach_set('handle_left', [-0.9576, 1.0, 0.0, 1.6, 0.9366, 0.0, 0.9576, -1.0, 0.0])
_sp.bezier_points.foreach_set('handle_right', [0.9576, 1.0, 0.0, 1.6, -0.9366, 0.0, -0.9576, -1.0, 0.0])
for _p, _l, _r in zip(_sp.bezier_points, ['ALIGNED', 'ALIGNED', 'ALIGNED'], ['ALIGNED', 'ALIGNED', 'ALIGNED']): _p.handle_left_type = _l; _p.handle_right_type = _r
_sp.radius_interpolation = 'EASE'
_sp.order_u = 0
_sp.order_v = 0
cu_curvecircle_006.materials.append(mat_grey_001)
cu_curvecircle_006.use_path_clamp = True
cu_curvecircle_006.use_deform_bounds = True
cu_curvecircle_006.use_radius = False
cu_curvecircle_006.bevel_mode = 'OBJECT'
cu_curvecircle_006.bevel_resolution = 0
cu_curvecircle_006.resolution_u = 6
cu_curvecircle_006.resolution_v = 6
cu_curvecircle_006.fill_mode = 'HALF'
cu_curvecircle_006.twist_mode = 'Z_UP'

# ---- objects
ob_camera_001 = bpy.data.objects.new('Camera.001', cam_camera_001)
ob_lamp = bpy.data.objects.new('Lamp', light_lamp)
ob_plane_021 = bpy.data.objects.new('Plane.021', me_plane_004)
ob_plane_022 = bpy.data.objects.new('Plane.022', me_plane_006)
ob_plane_023 = bpy.data.objects.new('Plane.023', me_plane_009)
ob_plane_024 = bpy.data.objects.new('Plane.024', me_plane_008)
ob_curve_007 = bpy.data.objects.new('Curve.007', cu_curve_016)
ob_curve_006 = bpy.data.objects.new('Curve.006', cu_curve_006)
ob_curve_010 = bpy.data.objects.new('Curve.010', cu_curve_022)
ob_curve_008 = bpy.data.objects.new('Curve.008', cu_curve_019)
ob_curve_009 = bpy.data.objects.new('Curve.009', cu_curve_007)
ob_curve_012 = bpy.data.objects.new('Curve.012', cu_curve_010)
ob_curve_011 = bpy.data.objects.new('Curve.011', cu_curve_005)
ob_curve_017 = bpy.data.objects.new('Curve.017', cu_curve_029)
ob_curve_016 = bpy.data.objects.new('Curve.016', cu_curve_028)
ob_curve_014 = bpy.data.objects.new('Curve.014', cu_curve_023)
ob_curve_013 = bpy.data.objects.new('Curve.013', cu_curve_021)
ob_curve_015 = bpy.data.objects.new('Curve.015', cu_curve_027)
ob_curvecircle_022 = bpy.data.objects.new('CurveCircle.022', cu_curvecircle_023)
ob_chain = bpy.data.objects.new('Chain', cu_curvecircle_022)
ob_curve_018 = bpy.data.objects.new('Curve.018', cu_curve_030)
ob_curvecircle_002 = bpy.data.objects.new('CurveCircle.002', cu_curvecircle_002)
ob_chaincircle = bpy.data.objects.new('ChainCircle', cu_curvecircle_005)
ob_curvecircle_021 = bpy.data.objects.new('CurveCircle.021', cu_curvecircle_021)
ob_curvecircle_019 = bpy.data.objects.new('CurveCircle.019', cu_curvecircle_015)
ob_curvecircle_020 = bpy.data.objects.new('CurveCircle.020', cu_curvecircle_020)
ob_curvecircle_018 = bpy.data.objects.new('CurveCircle.018', cu_curvecircle_019)
ob_curvecircle_017 = bpy.data.objects.new('CurveCircle.017', cu_curvecircle_015)
ob_curvecircle_016 = bpy.data.objects.new('CurveCircle.016', cu_curvecircle_019)
ob_curvecircle_015 = bpy.data.objects.new('CurveCircle.015', cu_curvecircle_018)
ob_curvecircle_014 = bpy.data.objects.new('CurveCircle.014', cu_curvecircle_017)
ob_curvecircle_011 = bpy.data.objects.new('CurveCircle.011', cu_curvecircle_016)
ob_curvecircle_010 = bpy.data.objects.new('CurveCircle.010', cu_curvecircle_015)
ob_curvecircle_006 = bpy.data.objects.new('CurveCircle.006', cu_curvecircle_014)
ob_curvecircle_013 = bpy.data.objects.new('CurveCircle.013', cu_curvecircle_013)
ob_curvecircle_012 = bpy.data.objects.new('CurveCircle.012', cu_curvecircle_012)
ob_curvecircle_009 = bpy.data.objects.new('CurveCircle.009', cu_curvecircle_011)
ob_curvecircle_008 = bpy.data.objects.new('CurveCircle.008', cu_curvecircle_002)
ob_curvecircle_007 = bpy.data.objects.new('CurveCircle.007', cu_curvecircle_011)
ob_curvecircle_005 = bpy.data.objects.new('CurveCircle.005', cu_curvecircle_002)
ob_curvecircle_004 = bpy.data.objects.new('CurveCircle.004', cu_curvecircle_009)
ob_curvecircle_003 = bpy.data.objects.new('CurveCircle.003', cu_curvecircle_006)

# ---- transforms, parenting, visibility, modifiers, constraints
ob_camera_001.location = (0.0, -6.8, 0.0)
ob_camera_001.rotation_euler = (1.571, -0.0, -0.0)
ob_camera_001.lock_rotations_4d = False
ob_camera_001.empty_display_type = 'ARROWS'
ob_camera_001.color = (0.0, 0.0, 0.0, 0.0)
ob_camera_001.lineart.crease_threshold = 0.0
ob_lamp.location = (3.418e-16, -12.26, 3.821)
ob_lamp.rotation_euler = (1.261, -4.166e-17, 6.502e-18)
ob_lamp.lock_rotations_4d = False
ob_lamp.empty_display_type = 'ARROWS'
ob_lamp.color = (0.0, 0.0, 0.0, 1.0)
ob_lamp.lineart.crease_threshold = 0.0
ob_plane_021.location = (0.0, 0.0, 0.0)
ob_plane_021.rotation_euler = (1.571, -0.0, -0.0)
ob_plane_021.lock_rotations_4d = False
ob_plane_021.empty_display_type = 'ARROWS'
ob_plane_021.color = (0.0, 0.0, 0.0, 1.0)
ob_plane_021.lineart.crease_threshold = 0.0
ob_plane_022.location = (0.0, 0.0, 0.0)
ob_plane_022.rotation_euler = (1.571, 3.142, 5.063e-15)
ob_plane_022.lock_rotations_4d = False
ob_plane_022.empty_display_type = 'ARROWS'
ob_plane_022.color = (0.0, 0.0, 0.0, 1.0)
ob_plane_022.lineart.crease_threshold = 0.0
ob_plane_023.location = (0.0, 0.0, 0.0)
ob_plane_023.rotation_euler = (1.571, 3.142, -7.451e-09)
ob_plane_023.lock_rotations_4d = False
ob_plane_023.empty_display_type = 'ARROWS'
ob_plane_023.color = (0.0, 0.0, 0.0, 1.0)
ob_plane_023.lineart.crease_threshold = 0.0
ob_plane_024.location = (0.0, 0.0, 0.0)
ob_plane_024.rotation_euler = (1.571, -6.035e-22, 7.451e-09)
ob_plane_024.lock_rotations_4d = False
ob_plane_024.empty_display_type = 'ARROWS'
ob_plane_024.color = (0.0, 0.0, 0.0, 1.0)
ob_plane_024.lineart.crease_threshold = 0.0
ob_curve_007.location = (-1.663e-18, 0.401, 9.692e-10)
ob_curve_007.rotation_euler = (1.571, -0.0, 0.0)
ob_curve_007.scale = (0.9, 0.9, 0.9)
ob_curve_007.lock_rotations_4d = False
ob_curve_007.empty_display_type = 'ARROWS'
ob_curve_007.color = (0.0, 0.0, 0.0, 1.0)
ob_curve_007.lineart.crease_threshold = 0.0
ob_curve_006.location = (0.0, 0.4, 0.0)
ob_curve_006.rotation_euler = (1.571, -0.0, 0.0)
ob_curve_006.scale = (0.9, 0.9, 0.9)
ob_curve_006.lock_rotations_4d = False
ob_curve_006.empty_display_type = 'ARROWS'
ob_curve_006.color = (0.0, 0.0, 0.0, 1.0)
ob_curve_006.lineart.crease_threshold = 0.0
ob_curve_010.location = (-2.91e-19, 0.4002, 1.696e-10)
ob_curve_010.rotation_euler = (1.571, -0.0, 0.0)
ob_curve_010.scale = (0.585, 0.585, 0.585)
ob_curve_010.lock_rotations_4d = False
ob_curve_010.empty_display_type = 'ARROWS'
ob_curve_010.color = (0.0, 0.0, 0.0, 1.0)
ob_curve_010.lineart.crease_threshold = 0.0
ob_curve_008.location = (-1.372e-18, 0.4008, 7.996e-10)
ob_curve_008.rotation_euler = (1.571, -0.0, 0.0)
ob_curve_008.scale = (0.585, 0.585, 0.585)
ob_curve_008.lock_rotations_4d = False
ob_curve_008.empty_display_type = 'ARROWS'
ob_curve_008.color = (0.0, 0.0, 0.0, 1.0)
ob_curve_008.lineart.crease_threshold = 0.0
ob_curve_009.location = (0.0, 0.34, 0.0)
ob_curve_009.rotation_euler = (1.571, 0.6981, -2.891e-08)
ob_curve_009.scale = (1.198, 1.198, 1.198)
ob_curve_009.lock_rotations_4d = False
ob_curve_009.empty_display_type = 'ARROWS'
ob_curve_009.color = (0.0, 0.0, 0.0, 1.0)
ob_curve_009.lineart.crease_threshold = 0.0
ob_curve_012.location = (0.0, 0.4, 0.0)
ob_curve_012.rotation_euler = (1.571, 0.7854, -3.353e-08)
ob_curve_012.scale = (0.9, 0.9, 0.9)
ob_curve_012.lock_rotations_4d = False
ob_curve_012.empty_display_type = 'ARROWS'
ob_curve_012.color = (0.0, 0.0, 0.0, 1.0)
ob_curve_012.lineart.crease_threshold = 0.0
ob_curve_011.location = (-1.663e-18, 0.401, 9.692e-10)
ob_curve_011.rotation_euler = (1.571, 0.7854, -3.353e-08)
ob_curve_011.scale = (0.9, 0.9, 0.9)
ob_curve_011.lock_rotations_4d = False
ob_curve_011.empty_display_type = 'ARROWS'
ob_curve_011.color = (0.0, 0.0, 0.0, 1.0)
ob_curve_011.lineart.crease_threshold = 0.0
ob_curve_017.location = (-1.8, 0.4001, 0.8)
ob_curve_017.rotation_euler = (1.571, 0.7854, -3.353e-08)
ob_curve_017.scale = (0.7776, 0.7776, 0.7776)
ob_curve_017.lock_rotations_4d = False
ob_curve_017.empty_display_type = 'ARROWS'
ob_curve_017.color = (0.0, 0.0, 0.0, 1.0)
ob_curve_017.lineart.crease_threshold = 0.0
ob_curve_016.location = (-1.8, 0.401, 0.8)
ob_curve_016.rotation_euler = (1.571, 0.7854, -3.353e-08)
ob_curve_016.scale = (0.7776, 0.7776, 0.7776)
ob_curve_016.lock_rotations_4d = False
ob_curve_016.empty_display_type = 'ARROWS'
ob_curve_016.color = (0.0, 0.0, 0.0, 1.0)
ob_curve_016.lineart.crease_threshold = 0.0
ob_curve_014.location = (2.761, 2.263, 0.4)
ob_curve_014.rotation_euler = (1.571, 0.7854, -3.353e-08)
ob_curve_014.scale = (0.7165, 0.7165, 0.7165)
ob_curve_014.lock_rotations_4d = False
ob_curve_014.empty_display_type = 'ARROWS'
ob_curve_014.color = (0.0, 0.0, 0.0, 1.0)
ob_curve_014.lineart.crease_threshold = 0.0
ob_curve_013.location = (2.761, 2.262, 0.4)
ob_curve_013.rotation_euler = (1.571, 0.7854, -3.353e-08)
ob_curve_013.scale = (0.7165, 0.7165, 0.7165)
ob_curve_013.lock_rotations_4d = False
ob_curve_013.empty_display_type = 'ARROWS'
ob_curve_013.color = (0.0, 0.0, 0.0, 1.0)
ob_curve_013.lineart.crease_threshold = 0.0
ob_curve_015.location = (0.2, 2.4, -2.6)
ob_curve_015.rotation_euler = (1.571, -0.0, 0.9599)
ob_curve_015.track_axis = 'POS_Z'
ob_curve_015.lock_rotations_4d = False
ob_curve_015.empty_display_type = 'ARROWS'
ob_curve_015.color = (0.0, 0.0, 0.0, 1.0)
ob_curve_015.lineart.crease_threshold = 0.0
ob_curvecircle_022.parent = ob_curve_015
ob_curvecircle_022.matrix_parent_inverse = Matrix(((-0.6616, -5.661e-08, -0.7499, 5.07), (0.7499, -1.555e-14, -0.6616, -2.195), (3.745e-08, -1.0, 4.245e-08, 0.9), (0.0, 0.0, 0.0, 1.0)))
ob_curvecircle_022.location = (5.0, 0.9, 2.35)
ob_curvecircle_022.rotation_euler = (-1.045e-08, 0.6981, -2.872e-08)
ob_curvecircle_022.scale = (0.33, 0.33, 0.33)
ob_curvecircle_022.up_axis = 'X'
ob_curvecircle_022.lock_rotations_4d = False
ob_curvecircle_022.empty_display_type = 'ARROWS'
ob_curvecircle_022.color = (0.0, 0.0, 0.0, 1.0)
ob_curvecircle_022.lineart.crease_threshold = 0.0
ob_chain.parent = ob_curve_015
ob_chain.matrix_parent_inverse = Matrix(((-0.2018, -7.394e-08, -0.9794, -2.094), (0.9794, 3.553e-15, -0.2018, 2.631), (1.492e-08, -1.0, 7.242e-08, 0.9), (0.0, 0.0, 0.0, 1.0)))
ob_chain.location = (-3.0, 0.9, -1.52)
ob_chain.rotation_euler = (1.66e-09, 0.1745, -8.023e-09)
ob_chain.scale = (0.33, 0.33, 0.33)
ob_chain.lock_rotations_4d = False
ob_chain.empty_display_type = 'ARROWS'
ob_chain.color = (0.0, 0.0, 0.0, 1.0)
ob_chain.lineart.crease_threshold = 0.0
ob_curve_018.location = (0.0, 1.0, -2.6)
ob_curve_018.rotation_euler = (1.571, -0.0, 0.9599)
ob_curve_018.track_axis = 'POS_Z'
ob_curve_018.lock_rotations_4d = False
ob_curve_018.empty_display_type = 'ARROWS'
ob_curve_018.color = (0.0, 0.0, 0.0, 1.0)
ob_curve_018.lineart.crease_threshold = 0.0
ob_curvecircle_002.location = (2.0, 0.9, 2.35)
ob_curvecircle_002.rotation_euler = (8.305e-08, 1.571, 0.0)
ob_curvecircle_002.scale = (0.3, 0.3, 0.3)
ob_curvecircle_002.lock_rotations_4d = False
ob_curvecircle_002.empty_display_type = 'ARROWS'
ob_curvecircle_002.color = (0.0, 0.0, 0.0, 1.0)
ob_curvecircle_002.lineart.crease_threshold = 0.0
ob_chaincircle.parent = ob_curvecircle_002
ob_chaincircle.matrix_parent_inverse = Matrix(((1.667, 0.0, 0.0, -10.0), (0.0, 1.258e-07, 1.667, -0.0), (0.0, -1.667, 1.258e-07, 0.0), (0.0, 0.0, 0.0, 1.0)))
ob_chaincircle.location = (6.0, 0.0, 0.0)
ob_chaincircle.scale = (3.6, 3.6, 3.6)
ob_chaincircle.lock_rotations_4d = False
ob_chaincircle.empty_display_type = 'ARROWS'
ob_chaincircle.color = (0.0, 0.0, 0.0, 1.0)
ob_chaincircle.lineart.crease_threshold = 0.0
ob_curvecircle_021.location = (-2.0, 0.9, 3.15)
ob_curvecircle_021.rotation_euler = (1.571, 1.571, 0.0)
ob_curvecircle_021.scale = (0.3, 0.3, 0.3)
ob_curvecircle_021.lock_rotations_4d = False
ob_curvecircle_021.empty_display_type = 'ARROWS'
ob_curvecircle_021.color = (0.0, 0.0, 0.0, 1.0)
ob_curvecircle_021.lineart.crease_threshold = 0.0
ob_curvecircle_019.location = (-2.0, 0.9, 1.58)
ob_curvecircle_019.rotation_euler = (1.571, 1.571, 0.0)
ob_curvecircle_019.scale = (0.3, 0.3, 0.3)
ob_curvecircle_019.lock_rotations_4d = False
ob_curvecircle_019.empty_display_type = 'ARROWS'
ob_curvecircle_019.color = (0.0, 0.0, 0.0, 1.0)
ob_curvecircle_019.lineart.crease_threshold = 0.0
ob_curvecircle_020.parent = ob_curvecircle_019
ob_curvecircle_020.matrix_parent_inverse = Matrix(((3.333, 0.0, 2.384e-07, -3.23), (-3.531e-16, -3.333, 5.033e-07, -0.18), (0.0, -5.033e-07, -3.333, 3.386), (0.0, 0.0, 0.0, 1.0)))
ob_curvecircle_020.location = (0.969, -0.05399, 1.016)
ob_curvecircle_020.scale = (0.3, 0.3, 0.3)
ob_curvecircle_020.lock_rotations_4d = False
ob_curvecircle_020.empty_display_type = 'ARROWS'
ob_curvecircle_020.color = (0.0, 0.0, 0.0, 1.0)
ob_curvecircle_020.lineart.crease_threshold = 0.0
ob_curvecircle_018.location = (-2.0, 0.9, 0.76)
ob_curvecircle_018.rotation_euler = (8.305e-08, 1.571, 0.0)
ob_curvecircle_018.scale = (0.3, 0.3, 0.3)
ob_curvecircle_018.lock_rotations_4d = False
ob_curvecircle_018.empty_display_type = 'ARROWS'
ob_curvecircle_018.color = (0.0, 0.0, 0.0, 1.0)
ob_curvecircle_018.lineart.crease_threshold = 0.0
ob_curvecircle_017.location = (-2.0, 0.9, -0.02)
ob_curvecircle_017.rotation_euler = (1.571, 1.571, 0.0)
ob_curvecircle_017.scale = (0.3, 0.3, 0.3)
ob_curvecircle_017.lock_rotations_4d = False
ob_curvecircle_017.empty_display_type = 'ARROWS'
ob_curvecircle_017.color = (0.0, 0.0, 0.0, 1.0)
ob_curvecircle_017.lineart.crease_threshold = 0.0
ob_curvecircle_016.location = (-2.0, 0.9, -0.8)
ob_curvecircle_016.rotation_euler = (8.305e-08, 1.571, 0.0)
ob_curvecircle_016.scale = (0.3, 0.3, 0.3)
ob_curvecircle_016.lock_rotations_4d = False
ob_curvecircle_016.empty_display_type = 'ARROWS'
ob_curvecircle_016.color = (0.0, 0.0, 0.0, 1.0)
ob_curvecircle_016.lineart.crease_threshold = 0.0
ob_curvecircle_015.location = (-2.0, 0.9, -2.34)
ob_curvecircle_015.rotation_euler = (8.305e-08, 1.571, 0.0)
ob_curvecircle_015.scale = (0.3, 0.3, 0.3)
ob_curvecircle_015.lock_rotations_4d = False
ob_curvecircle_015.empty_display_type = 'ARROWS'
ob_curvecircle_015.color = (0.0, 0.0, 0.0, 1.0)
ob_curvecircle_015.lineart.crease_threshold = 0.0
ob_curvecircle_014.location = (-2.0, 0.9, -1.52)
ob_curvecircle_014.rotation_euler = (1.571, 1.571, 0.0)
ob_curvecircle_014.scale = (0.3, 0.3, 0.3)
ob_curvecircle_014.lock_rotations_4d = False
ob_curvecircle_014.empty_display_type = 'ARROWS'
ob_curvecircle_014.color = (0.0, 0.0, 0.0, 1.0)
ob_curvecircle_014.lineart.crease_threshold = 0.0
ob_curvecircle_011.location = (-2.0, 0.9, -3.15)
ob_curvecircle_011.rotation_euler = (1.571, 4.712, 0.0)
ob_curvecircle_011.scale = (0.3, 0.3, 0.3)
ob_curvecircle_011.lock_rotations_4d = False
ob_curvecircle_011.empty_display_type = 'ARROWS'
ob_curvecircle_011.color = (0.0, 0.0, 0.0, 1.0)
ob_curvecircle_011.lineart.crease_threshold = 0.0
ob_curvecircle_010.location = (-2.0, 0.9, 2.35)
ob_curvecircle_010.rotation_euler = (8.305e-08, 1.571, 0.0)
ob_curvecircle_010.scale = (0.3, 0.3, 0.3)
ob_curvecircle_010.lock_rotations_4d = False
ob_curvecircle_010.empty_display_type = 'ARROWS'
ob_curvecircle_010.color = (0.0, 0.0, 0.0, 1.0)
ob_curvecircle_010.lineart.crease_threshold = 0.0
ob_curvecircle_006.location = (2.0, 0.9, -3.15)
ob_curvecircle_006.rotation_euler = (1.571, 4.712, 0.0)
ob_curvecircle_006.scale = (0.3, 0.3, 0.3)
ob_curvecircle_006.lock_rotations_4d = False
ob_curvecircle_006.empty_display_type = 'ARROWS'
ob_curvecircle_006.color = (0.0, 0.0, 0.0, 1.0)
ob_curvecircle_006.lineart.crease_threshold = 0.0
ob_curvecircle_013.location = (2.0, 0.9, -1.52)
ob_curvecircle_013.rotation_euler = (1.571, 1.571, 0.0)
ob_curvecircle_013.scale = (0.3, 0.3, 0.3)
ob_curvecircle_013.lock_rotations_4d = False
ob_curvecircle_013.empty_display_type = 'ARROWS'
ob_curvecircle_013.color = (0.0, 0.0, 0.0, 1.0)
ob_curvecircle_013.lineart.crease_threshold = 0.0
ob_curvecircle_012.location = (2.0, 0.9, -2.34)
ob_curvecircle_012.rotation_euler = (8.305e-08, 1.571, 0.0)
ob_curvecircle_012.scale = (0.3, 0.3, 0.3)
ob_curvecircle_012.lock_rotations_4d = False
ob_curvecircle_012.empty_display_type = 'ARROWS'
ob_curvecircle_012.color = (0.0, 0.0, 0.0, 1.0)
ob_curvecircle_012.lineart.crease_threshold = 0.0
ob_curvecircle_009.location = (2.0, 0.9, -0.8)
ob_curvecircle_009.rotation_euler = (8.305e-08, 1.571, 0.0)
ob_curvecircle_009.scale = (0.3, 0.3, 0.3)
ob_curvecircle_009.lock_rotations_4d = False
ob_curvecircle_009.empty_display_type = 'ARROWS'
ob_curvecircle_009.color = (0.0, 0.0, 0.0, 1.0)
ob_curvecircle_009.lineart.crease_threshold = 0.0
ob_curvecircle_008.location = (2.0, 0.9, -0.02)
ob_curvecircle_008.rotation_euler = (1.571, 1.571, 0.0)
ob_curvecircle_008.scale = (0.3, 0.3, 0.3)
ob_curvecircle_008.lock_rotations_4d = False
ob_curvecircle_008.empty_display_type = 'ARROWS'
ob_curvecircle_008.color = (0.0, 0.0, 0.0, 1.0)
ob_curvecircle_008.lineart.crease_threshold = 0.0
ob_curvecircle_007.location = (2.0, 0.9, 0.76)
ob_curvecircle_007.rotation_euler = (8.305e-08, 1.571, 0.0)
ob_curvecircle_007.scale = (0.3, 0.3, 0.3)
ob_curvecircle_007.lock_rotations_4d = False
ob_curvecircle_007.empty_display_type = 'ARROWS'
ob_curvecircle_007.color = (0.0, 0.0, 0.0, 1.0)
ob_curvecircle_007.lineart.crease_threshold = 0.0
ob_curvecircle_005.location = (2.0, 0.9, 1.58)
ob_curvecircle_005.rotation_euler = (1.571, 1.571, 0.0)
ob_curvecircle_005.scale = (0.3, 0.3, 0.3)
ob_curvecircle_005.lock_rotations_4d = False
ob_curvecircle_005.empty_display_type = 'ARROWS'
ob_curvecircle_005.color = (0.0, 0.0, 0.0, 1.0)
ob_curvecircle_005.lineart.crease_threshold = 0.0
ob_curvecircle_004.parent = ob_curvecircle_005
ob_curvecircle_004.matrix_parent_inverse = Matrix(((3.333, 0.0, 2.384e-07, -3.23), (-3.531e-16, -3.333, 5.033e-07, -0.18), (0.0, -5.033e-07, -3.333, 3.386), (0.0, 0.0, 0.0, 1.0)))
ob_curvecircle_004.location = (0.969, -0.05399, 1.016)
ob_curvecircle_004.scale = (0.3, 0.3, 0.3)
ob_curvecircle_004.lock_rotations_4d = False
ob_curvecircle_004.empty_display_type = 'ARROWS'
ob_curvecircle_004.color = (0.0, 0.0, 0.0, 1.0)
ob_curvecircle_004.lineart.crease_threshold = 0.0
ob_curvecircle_003.location = (2.0, 0.9, 3.15)
ob_curvecircle_003.rotation_euler = (1.571, 1.571, 0.0)
ob_curvecircle_003.scale = (0.3, 0.3, 0.3)
ob_curvecircle_003.lock_rotations_4d = False
ob_curvecircle_003.empty_display_type = 'ARROWS'
ob_curvecircle_003.color = (0.0, 0.0, 0.0, 1.0)
ob_curvecircle_003.lineart.crease_threshold = 0.0
cu_curvecircle_023.bevel_object = ob_chaincircle
cu_curvecircle_022.bevel_object = ob_chaincircle
cu_curvecircle_002.bevel_object = ob_chaincircle
cu_curvecircle_021.bevel_object = ob_chaincircle
cu_curvecircle_015.bevel_object = ob_chaincircle
cu_curvecircle_020.bevel_object = ob_chaincircle
cu_curvecircle_019.bevel_object = ob_chaincircle
cu_curvecircle_018.bevel_object = ob_chaincircle
cu_curvecircle_017.bevel_object = ob_chaincircle
cu_curvecircle_016.bevel_object = ob_chaincircle
cu_curvecircle_014.bevel_object = ob_chaincircle
cu_curvecircle_013.bevel_object = ob_chaincircle
cu_curvecircle_012.bevel_object = ob_chaincircle
cu_curvecircle_011.bevel_object = ob_chaincircle
cu_curvecircle_009.bevel_object = ob_chaincircle
cu_curvecircle_006.bevel_object = ob_chaincircle

# ---- collection membership
col_collection_1_001.objects.link(ob_camera_001)
col_collection_1_001.objects.link(ob_lamp)
col_collection_2_001.objects.link(ob_plane_021)
col_collection_3_001.objects.link(ob_plane_022)
col_collection_4_001.objects.link(ob_plane_023)
col_collection_5_001.objects.link(ob_plane_024)
col_collection_6_001.objects.link(ob_curve_007)
col_collection_6_001.objects.link(ob_curve_006)
col_collection_7.objects.link(ob_curve_010)
col_collection_7.objects.link(ob_curve_008)
col_collection_7.objects.link(ob_curve_009)
col_collection_8.objects.link(ob_curve_012)
col_collection_8.objects.link(ob_curve_011)
col_collection_9.objects.link(ob_curve_017)
col_collection_9.objects.link(ob_curve_016)
col_collection_9.objects.link(ob_curve_014)
col_collection_9.objects.link(ob_curve_013)
col_collection_9.objects.link(ob_curve_015)
col_collection_9.objects.link(ob_curvecircle_022)
col_collection_9.objects.link(ob_chain)
col_collection_20.objects.link(ob_curve_018)
col_collection_20.objects.link(ob_curvecircle_002)
col_collection_20.objects.link(ob_chaincircle)
col_collection_20.objects.link(ob_curvecircle_021)
col_collection_20.objects.link(ob_curvecircle_019)
col_collection_20.objects.link(ob_curvecircle_020)
col_collection_20.objects.link(ob_curvecircle_018)
col_collection_20.objects.link(ob_curvecircle_017)
col_collection_20.objects.link(ob_curvecircle_016)
col_collection_20.objects.link(ob_curvecircle_015)
col_collection_20.objects.link(ob_curvecircle_014)
col_collection_20.objects.link(ob_curvecircle_011)
col_collection_20.objects.link(ob_curvecircle_010)
col_collection_20.objects.link(ob_curvecircle_006)
col_collection_20.objects.link(ob_curvecircle_013)
col_collection_20.objects.link(ob_curvecircle_012)
col_collection_20.objects.link(ob_curvecircle_009)
col_collection_20.objects.link(ob_curvecircle_008)
col_collection_20.objects.link(ob_curvecircle_007)
col_collection_20.objects.link(ob_curvecircle_005)
col_collection_20.objects.link(ob_curvecircle_004)
col_collection_20.objects.link(ob_curvecircle_003)

# ---- scene / render settings (as saved in the file)
scene.camera = ob_camera_001
scene.frame_start = 1; scene.frame_end = 250; scene.frame_set(45)
scene.render.engine = 'BLENDER_EEVEE_NEXT'
scene.render.image_settings.quality = 100
scene.render.image_settings.compression = 100
scene.render.image_settings.exr_codec = 'RLE'
scene.render.resolution_x = 60
scene.render.resolution_y = 40
scene.render.resolution_percentage = 50
scene.render.pixel_aspect_x = 100.0
scene.render.pixel_aspect_y = 100.0
scene.render.fps = 25
scene.render.dither_intensity = 0.0
scene.render.use_compositing = False
scene.render.use_sequencer = False
scene.render.use_file_extension = False
scene.render.bake_bias = 0.0
scene.render.use_stamp_time = False
scene.render.use_stamp_date = False
scene.render.use_stamp_frame = False
scene.render.use_stamp_camera = False
scene.render.use_stamp_scene = False
scene.render.use_stamp_filename = False
scene.render.use_stamp_render_time = False
scene.render.stamp_font_size = 0
scene.cycles.use_denoising = False
scene.cycles.samples = 10
scene.cycles.sampling_pattern = 'TABULATED_SOBOL'
scene.cycles.light_sampling_threshold = 0.0
scene.cycles.use_adaptive_sampling = False
scene.cycles.use_light_tree = False
scene.cycles.blur_glossy = 0.0
scene.cycles.volume_bounces = 1
scene.cycles.pixel_filter_type = 'GAUSSIAN'
scene.cycles.sample_clamp_indirect = 0.0
scene.view_settings.view_transform = 'Raw'
bpy.context.view_layer.update()
